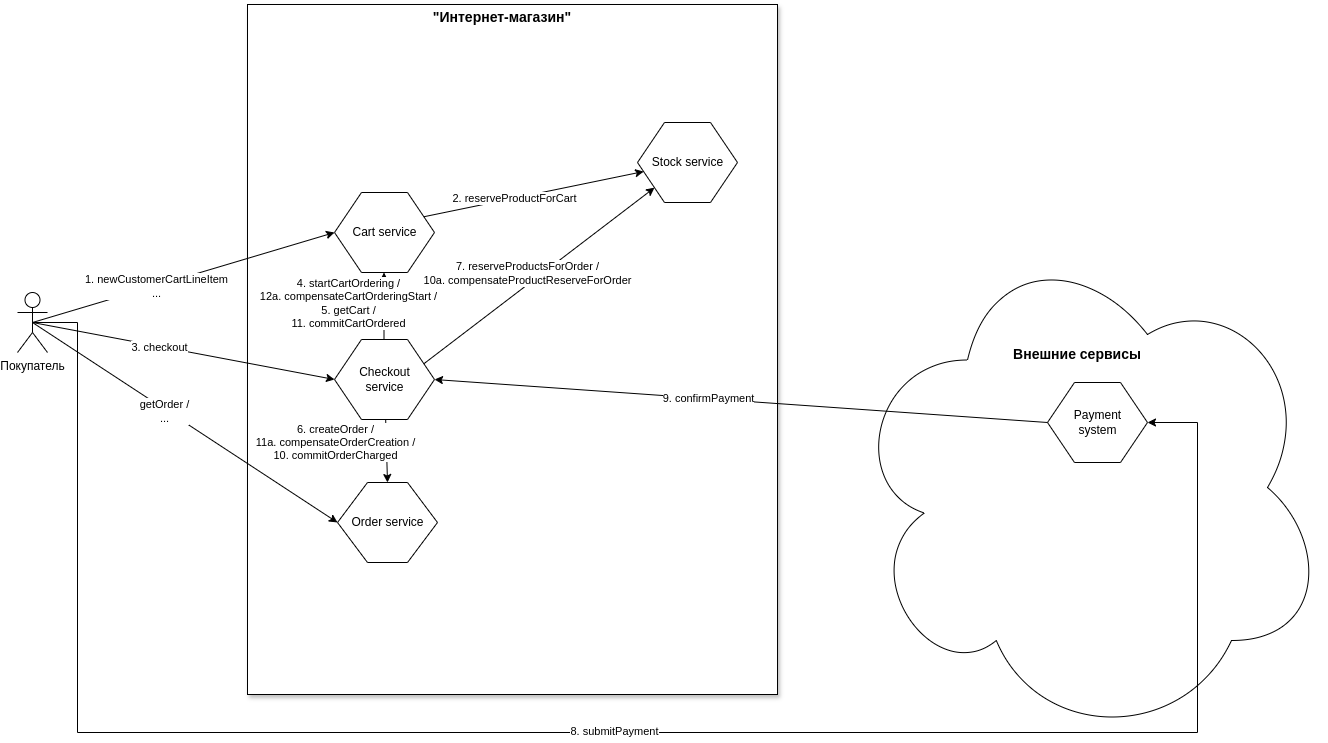

The diagram above was exported from draw.io. Its source (the exported page's mxGraphModel, read from the mxfile embedded in the PNG):
<mxGraphModel dx="1434" dy="795" grid="1" gridSize="10" guides="1" tooltips="1" connect="1" arrows="1" fold="1" page="1" pageScale="1.5" pageWidth="1169" pageHeight="826" background="none" math="0" shadow="0">
  <root>
    <mxCell id="0" style=";html=1;" />
    <mxCell id="1" style=";html=1;" parent="0" />
    <mxCell id="hilotczi9797B5mhuSAA-18" value="" style="ellipse;shape=cloud;whiteSpace=wrap;html=1;" parent="1" vertex="1">
      <mxGeometry x="1000" y="550" width="480" height="510" as="geometry" />
    </mxCell>
    <mxCell id="hilotczi9797B5mhuSAA-4" value="" style="rounded=0;whiteSpace=wrap;html=1;shadow=1;" parent="1" vertex="1">
      <mxGeometry x="400" y="322" width="530" height="690" as="geometry" />
    </mxCell>
    <mxCell id="hilotczi9797B5mhuSAA-6" value="&lt;b&gt;&lt;font style=&quot;font-size: 14px;&quot;&gt;&quot;Интернет-магазин&quot;&lt;/font&gt;&lt;/b&gt;" style="text;html=1;align=center;verticalAlign=middle;whiteSpace=wrap;rounded=0;" parent="1" vertex="1">
      <mxGeometry x="540" y="320" width="230" height="30" as="geometry" />
    </mxCell>
    <mxCell id="hilotczi9797B5mhuSAA-7" value="&lt;b&gt;&lt;font style=&quot;font-size: 14px;&quot;&gt;Внешние сервисы&lt;/font&gt;&lt;/b&gt;" style="text;html=1;align=center;verticalAlign=middle;whiteSpace=wrap;rounded=0;" parent="1" vertex="1">
      <mxGeometry x="1115" y="657" width="230" height="30" as="geometry" />
    </mxCell>
    <mxCell id="NoRryltUvSvKx5R-t3G7-22" style="edgeStyle=orthogonalEdgeStyle;rounded=0;orthogonalLoop=1;jettySize=auto;html=1;exitX=0.5;exitY=0.5;exitDx=0;exitDy=0;exitPerimeter=0;" parent="1" source="hilotczi9797B5mhuSAA-8" target="hilotczi9797B5mhuSAA-16" edge="1">
      <mxGeometry relative="1" as="geometry">
        <Array as="points">
          <mxPoint x="230" y="640" />
          <mxPoint x="230" y="1050" />
          <mxPoint x="1350" y="1050" />
          <mxPoint x="1350" y="740" />
        </Array>
      </mxGeometry>
    </mxCell>
    <mxCell id="NoRryltUvSvKx5R-t3G7-23" value="8. submitPayment" style="edgeLabel;html=1;align=center;verticalAlign=middle;resizable=0;points=[];" parent="NoRryltUvSvKx5R-t3G7-22" connectable="0" vertex="1">
      <mxGeometry x="0.0243" y="2" relative="1" as="geometry">
        <mxPoint as="offset" />
      </mxGeometry>
    </mxCell>
    <mxCell id="hilotczi9797B5mhuSAA-8" value="Покупатель" style="shape=umlActor;verticalLabelPosition=bottom;verticalAlign=top;html=1;outlineConnect=0;" parent="1" vertex="1">
      <mxGeometry x="170" y="610" width="30" height="60" as="geometry" />
    </mxCell>
    <mxCell id="hilotczi9797B5mhuSAA-10" value="Cart service" style="verticalLabelPosition=middle;verticalAlign=middle;html=1;shape=hexagon;perimeter=hexagonPerimeter2;arcSize=6;size=0.27;labelPosition=center;align=center;" parent="1" vertex="1">
      <mxGeometry x="487" y="510" width="100" height="80" as="geometry" />
    </mxCell>
    <mxCell id="NoRryltUvSvKx5R-t3G7-15" style="edgeStyle=orthogonalEdgeStyle;rounded=0;orthogonalLoop=1;jettySize=auto;html=1;exitX=0.375;exitY=0;exitDx=0;exitDy=0;" parent="1" target="hilotczi9797B5mhuSAA-10" edge="1">
      <mxGeometry relative="1" as="geometry">
        <mxPoint x="536.5" y="657" as="sourcePoint" />
        <mxPoint x="536.5" y="610" as="targetPoint" />
      </mxGeometry>
    </mxCell>
    <mxCell id="NoRryltUvSvKx5R-t3G7-16" value="4. startCartOrdering /&lt;br&gt;12a. compensateCartOrderingStart /&lt;br&gt;5. getCart /&lt;br&gt;11. commitCartOrdered" style="edgeLabel;html=1;align=center;verticalAlign=middle;resizable=0;points=[];" parent="NoRryltUvSvKx5R-t3G7-15" connectable="0" vertex="1">
      <mxGeometry x="-0.0213" y="3" relative="1" as="geometry">
        <mxPoint x="-33" y="-4" as="offset" />
      </mxGeometry>
    </mxCell>
    <mxCell id="hilotczi9797B5mhuSAA-11" value="Checkout&lt;div&gt;service&lt;/div&gt;" style="verticalLabelPosition=middle;verticalAlign=middle;html=1;shape=hexagon;perimeter=hexagonPerimeter2;arcSize=6;size=0.27;labelPosition=center;align=center;" parent="1" vertex="1">
      <mxGeometry x="487" y="657" width="100" height="80" as="geometry" />
    </mxCell>
    <mxCell id="hilotczi9797B5mhuSAA-12" value="Order service" style="verticalLabelPosition=middle;verticalAlign=middle;html=1;shape=hexagon;perimeter=hexagonPerimeter2;arcSize=6;size=0.3;labelPosition=center;align=center;" parent="1" vertex="1">
      <mxGeometry x="490" y="800" width="100" height="80" as="geometry" />
    </mxCell>
    <mxCell id="hilotczi9797B5mhuSAA-13" value="Stock service" style="verticalLabelPosition=middle;verticalAlign=middle;html=1;shape=hexagon;perimeter=hexagonPerimeter2;arcSize=6;size=0.27;labelPosition=center;align=center;" parent="1" vertex="1">
      <mxGeometry x="790" y="440" width="100" height="80" as="geometry" />
    </mxCell>
    <mxCell id="hilotczi9797B5mhuSAA-16" value="Payment&lt;div&gt;system&lt;/div&gt;" style="verticalLabelPosition=middle;verticalAlign=middle;html=1;shape=hexagon;perimeter=hexagonPerimeter2;arcSize=6;size=0.27;labelPosition=center;align=center;" parent="1" vertex="1">
      <mxGeometry x="1200" y="700" width="100" height="80" as="geometry" />
    </mxCell>
    <mxCell id="hilotczi9797B5mhuSAA-21" value="" style="endArrow=classic;html=1;rounded=0;exitX=0.5;exitY=0.5;exitDx=0;exitDy=0;exitPerimeter=0;entryX=0;entryY=0.5;entryDx=0;entryDy=0;" parent="1" source="hilotczi9797B5mhuSAA-8" target="hilotczi9797B5mhuSAA-10" edge="1">
      <mxGeometry width="50" height="50" relative="1" as="geometry">
        <mxPoint x="210" y="650" as="sourcePoint" />
        <mxPoint x="370" y="630" as="targetPoint" />
      </mxGeometry>
    </mxCell>
    <mxCell id="hilotczi9797B5mhuSAA-23" value="1. newCustomerCartLineItem&lt;div&gt;...&lt;/div&gt;" style="edgeLabel;html=1;align=center;verticalAlign=middle;resizable=0;points=[];" parent="hilotczi9797B5mhuSAA-21" connectable="0" vertex="1">
      <mxGeometry x="-0.1839" relative="1" as="geometry">
        <mxPoint as="offset" />
      </mxGeometry>
    </mxCell>
    <mxCell id="hilotczi9797B5mhuSAA-25" value="" style="endArrow=classic;html=1;rounded=0;exitX=0.5;exitY=0.5;exitDx=0;exitDy=0;exitPerimeter=0;entryX=0;entryY=0.5;entryDx=0;entryDy=0;" parent="1" source="hilotczi9797B5mhuSAA-8" target="hilotczi9797B5mhuSAA-12" edge="1">
      <mxGeometry width="50" height="50" relative="1" as="geometry">
        <mxPoint x="320" y="680" as="sourcePoint" />
        <mxPoint x="370" y="630" as="targetPoint" />
      </mxGeometry>
    </mxCell>
    <mxCell id="hilotczi9797B5mhuSAA-26" value="getOrder /&lt;br&gt;..." style="edgeLabel;html=1;align=center;verticalAlign=middle;resizable=0;points=[];" parent="hilotczi9797B5mhuSAA-25" connectable="0" vertex="1">
      <mxGeometry x="-0.1361" y="-2" relative="1" as="geometry">
        <mxPoint as="offset" />
      </mxGeometry>
    </mxCell>
    <mxCell id="hilotczi9797B5mhuSAA-27" value="" style="endArrow=classic;html=1;rounded=0;exitX=0.5;exitY=0.5;exitDx=0;exitDy=0;exitPerimeter=0;entryX=0;entryY=0.5;entryDx=0;entryDy=0;" parent="1" source="hilotczi9797B5mhuSAA-8" target="hilotczi9797B5mhuSAA-11" edge="1">
      <mxGeometry width="50" height="50" relative="1" as="geometry">
        <mxPoint x="320" y="680" as="sourcePoint" />
        <mxPoint x="370" y="630" as="targetPoint" />
      </mxGeometry>
    </mxCell>
    <mxCell id="hilotczi9797B5mhuSAA-28" value="3. checkout" style="edgeLabel;html=1;align=center;verticalAlign=middle;resizable=0;points=[];" parent="hilotczi9797B5mhuSAA-27" connectable="0" vertex="1">
      <mxGeometry x="-0.1615" y="-1" relative="1" as="geometry">
        <mxPoint as="offset" />
      </mxGeometry>
    </mxCell>
    <mxCell id="hilotczi9797B5mhuSAA-29" value="" style="endArrow=classic;html=1;rounded=0;exitX=0;exitY=0.5;exitDx=0;exitDy=0;entryX=1;entryY=0.5;entryDx=0;entryDy=0;" parent="1" source="hilotczi9797B5mhuSAA-16" target="hilotczi9797B5mhuSAA-11" edge="1">
      <mxGeometry width="50" height="50" relative="1" as="geometry">
        <mxPoint x="800" y="680" as="sourcePoint" />
        <mxPoint x="850" y="630" as="targetPoint" />
      </mxGeometry>
    </mxCell>
    <mxCell id="hilotczi9797B5mhuSAA-30" value="9. confirmPayment" style="edgeLabel;html=1;align=center;verticalAlign=middle;resizable=0;points=[];" parent="hilotczi9797B5mhuSAA-29" connectable="0" vertex="1">
      <mxGeometry x="0.1078" y="-1" relative="1" as="geometry">
        <mxPoint as="offset" />
      </mxGeometry>
    </mxCell>
    <mxCell id="NoRryltUvSvKx5R-t3G7-12" value="" style="endArrow=classic;html=1;rounded=0;exitX=1;exitY=0.25;exitDx=0;exitDy=0;" parent="1" source="hilotczi9797B5mhuSAA-10" target="hilotczi9797B5mhuSAA-13" edge="1">
      <mxGeometry width="50" height="50" relative="1" as="geometry">
        <mxPoint x="650" y="550" as="sourcePoint" />
        <mxPoint x="700" y="500" as="targetPoint" />
      </mxGeometry>
    </mxCell>
    <mxCell id="NoRryltUvSvKx5R-t3G7-13" value="2. reserveProductForCart" style="edgeLabel;html=1;align=center;verticalAlign=middle;resizable=0;points=[];" parent="NoRryltUvSvKx5R-t3G7-12" connectable="0" vertex="1">
      <mxGeometry x="-0.182" y="1" relative="1" as="geometry">
        <mxPoint y="1" as="offset" />
      </mxGeometry>
    </mxCell>
    <mxCell id="NoRryltUvSvKx5R-t3G7-18" value="" style="endArrow=classic;html=1;rounded=0;entryX=0.5;entryY=0;entryDx=0;entryDy=0;" parent="1" source="hilotczi9797B5mhuSAA-11" target="hilotczi9797B5mhuSAA-12" edge="1">
      <mxGeometry width="50" height="50" relative="1" as="geometry">
        <mxPoint x="540" y="740" as="sourcePoint" />
        <mxPoint x="530" y="750" as="targetPoint" />
      </mxGeometry>
    </mxCell>
    <mxCell id="NoRryltUvSvKx5R-t3G7-19" value="6. createOrder /&lt;br&gt;11a. compensateOrderCreation /&lt;br&gt;10. commitOrderCharged" style="edgeLabel;html=1;align=center;verticalAlign=middle;resizable=0;points=[];" parent="NoRryltUvSvKx5R-t3G7-18" connectable="0" vertex="1">
      <mxGeometry x="-0.0665" relative="1" as="geometry">
        <mxPoint x="-52" y="-6" as="offset" />
      </mxGeometry>
    </mxCell>
    <mxCell id="NoRryltUvSvKx5R-t3G7-24" value="" style="endArrow=classic;html=1;rounded=0;exitX=1;exitY=0.25;exitDx=0;exitDy=0;" parent="1" source="hilotczi9797B5mhuSAA-11" target="hilotczi9797B5mhuSAA-13" edge="1">
      <mxGeometry width="50" height="50" relative="1" as="geometry">
        <mxPoint x="670" y="710" as="sourcePoint" />
        <mxPoint x="720" y="660" as="targetPoint" />
      </mxGeometry>
    </mxCell>
    <mxCell id="NoRryltUvSvKx5R-t3G7-25" value="7. reserveProductsForOrder /&lt;br&gt;10a. compensateProductReserveForOrder" style="edgeLabel;html=1;align=center;verticalAlign=middle;resizable=0;points=[];" parent="NoRryltUvSvKx5R-t3G7-24" connectable="0" vertex="1">
      <mxGeometry x="0.1405" relative="1" as="geometry">
        <mxPoint x="-28" y="9" as="offset" />
      </mxGeometry>
    </mxCell>
  </root>
</mxGraphModel>